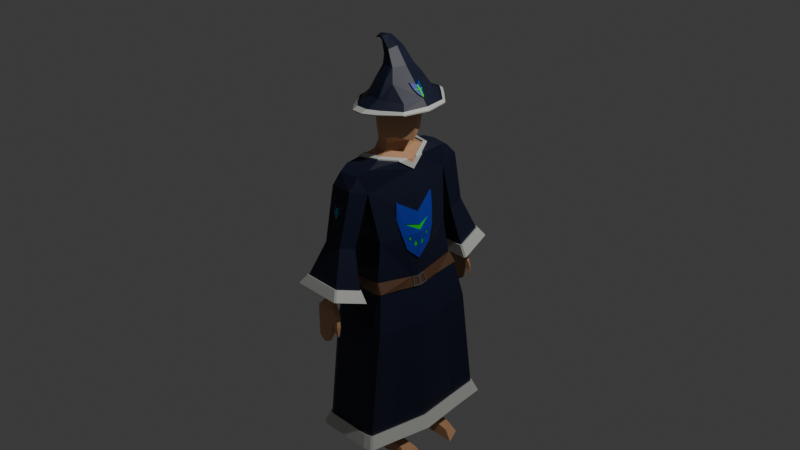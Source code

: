 # Source: mage.blend  (saved by Blender 4.0.36; exported with 4.5.12 LTS)
import bpy
from mathutils import Matrix  # noqa: F401  (used for matrix-valued properties, if any)

bpy.ops.wm.read_factory_settings(use_empty=True)
scene = bpy.context.scene
scene.name = 'Scene'

# ---- collections
col_collection = bpy.data.collections.new('Collection'); scene.collection.children.link(col_collection)

# ---- materials (node trees are filled in below, after node groups)
mat_robe = bpy.data.materials.new('robe')
mat_robe.use_transparent_shadow = False
mat_cloths_line = bpy.data.materials.new('cloths line')
mat_cloths_line.use_transparent_shadow = False
mat_skin = bpy.data.materials.new('skin')
mat_skin.use_transparent_shadow = False
mat_shields = bpy.data.materials.new('shields')
mat_shields.use_transparent_shadow = False
mat_shields_line = bpy.data.materials.new('shields line')
mat_shields_line.use_transparent_shadow = False
mat_shorts = bpy.data.materials.new('shorts')
mat_shorts.use_transparent_shadow = False
mat_belt = bpy.data.materials.new('belt')
mat_belt.use_transparent_shadow = False
mat_metal = bpy.data.materials.new('metal')
mat_metal.use_transparent_shadow = False

# ---- material node trees
mat_robe.use_nodes = True; mat_robe.node_tree.nodes.clear()
_N = mat_robe.node_tree.nodes; _L = mat_robe.node_tree.links
n0 = _N.new('ShaderNodeBsdfPrincipled'); n0.name = 'Principled BSDF'; n0.location = (10, 300)
n0.inputs[0].default_value = (0.008197, 0.01147, 0.03452, 1.0)
n0.inputs[3].default_value = 1.45
n1 = _N.new('ShaderNodeOutputMaterial'); n1.name = 'Material Output'; n1.location = (300, 300)
_L.new(n0.outputs[0], n1.inputs[0])
n1.is_active_output = True
mat_cloths_line.use_nodes = True; mat_cloths_line.node_tree.nodes.clear()
_N = mat_cloths_line.node_tree.nodes; _L = mat_cloths_line.node_tree.links
n0 = _N.new('ShaderNodeBsdfPrincipled'); n0.name = 'Principled BSDF'; n0.location = (10, 300)
n0.inputs[0].default_value = (0.653, 0.6551, 0.6183, 1.0)
n0.inputs[3].default_value = 1.45
n1 = _N.new('ShaderNodeOutputMaterial'); n1.name = 'Material Output'; n1.location = (300, 300)
_L.new(n0.outputs[0], n1.inputs[0])
n1.is_active_output = True
mat_skin.use_nodes = True; mat_skin.node_tree.nodes.clear()
_N = mat_skin.node_tree.nodes; _L = mat_skin.node_tree.links
n0 = _N.new('ShaderNodeBsdfPrincipled'); n0.name = 'Principled BSDF'; n0.location = (10, 300)
n0.inputs[0].default_value = (0.6552, 0.3546, 0.1884, 1.0)
n0.inputs[3].default_value = 1.45
n1 = _N.new('ShaderNodeOutputMaterial'); n1.name = 'Material Output'; n1.location = (300, 300)
_L.new(n0.outputs[0], n1.inputs[0])
n1.is_active_output = True
mat_shields.use_nodes = True; mat_shields.node_tree.nodes.clear()
_N = mat_shields.node_tree.nodes; _L = mat_shields.node_tree.links
n0 = _N.new('ShaderNodeBsdfPrincipled'); n0.name = 'Principled BSDF'; n0.location = (10, 300)
n0.inputs[0].default_value = (0.01161, 0.04091, 0.4969, 1.0)
n0.inputs[3].default_value = 1.45
n1 = _N.new('ShaderNodeOutputMaterial'); n1.name = 'Material Output'; n1.location = (300, 300)
_L.new(n0.outputs[0], n1.inputs[0])
n1.is_active_output = True
mat_shields_line.use_nodes = True; mat_shields_line.node_tree.nodes.clear()
_N = mat_shields_line.node_tree.nodes; _L = mat_shields_line.node_tree.links
n0 = _N.new('ShaderNodeBsdfPrincipled'); n0.name = 'Principled BSDF'; n0.location = (10, 300)
n0.inputs[0].default_value = (0.0, 0.8004, 0.02082, 1.0)
n0.inputs[3].default_value = 1.45
n1 = _N.new('ShaderNodeOutputMaterial'); n1.name = 'Material Output'; n1.location = (300, 300)
_L.new(n0.outputs[0], n1.inputs[0])
n1.is_active_output = True
mat_shorts.use_nodes = True; mat_shorts.node_tree.nodes.clear()
_N = mat_shorts.node_tree.nodes; _L = mat_shorts.node_tree.links
n0 = _N.new('ShaderNodeBsdfPrincipled'); n0.name = 'Principled BSDF'; n0.location = (10, 300)
n0.inputs[0].default_value = (0.1307, 0.1319, 0.1353, 1.0)
n0.inputs[3].default_value = 1.45
n1 = _N.new('ShaderNodeOutputMaterial'); n1.name = 'Material Output'; n1.location = (300, 300)
_L.new(n0.outputs[0], n1.inputs[0])
n1.is_active_output = True
mat_belt.use_nodes = True; mat_belt.node_tree.nodes.clear()
_N = mat_belt.node_tree.nodes; _L = mat_belt.node_tree.links
n0 = _N.new('ShaderNodeBsdfPrincipled'); n0.name = 'Principled BSDF'; n0.location = (10, 300)
n0.inputs[0].default_value = (0.1124, 0.05105, 0.02505, 1.0)
n0.inputs[3].default_value = 1.45
n1 = _N.new('ShaderNodeOutputMaterial'); n1.name = 'Material Output'; n1.location = (300, 300)
_L.new(n0.outputs[0], n1.inputs[0])
n1.is_active_output = True
mat_metal.use_nodes = True; mat_metal.node_tree.nodes.clear()
_N = mat_metal.node_tree.nodes; _L = mat_metal.node_tree.links
n0 = _N.new('ShaderNodeBsdfPrincipled'); n0.name = 'Principled BSDF'; n0.location = (10, 300)
n0.inputs[0].default_value = (0.1018, 0.1018, 0.1018, 1.0)
n0.inputs[3].default_value = 1.45
n1 = _N.new('ShaderNodeOutputMaterial'); n1.name = 'Material Output'; n1.location = (300, 300)
_L.new(n0.outputs[0], n1.inputs[0])
n1.is_active_output = True

# ---- world
world_world = bpy.data.worlds.new('World'); scene.world = world_world
world_world.use_nodes = True; world_world.node_tree.nodes.clear()
_N = world_world.node_tree.nodes; _L = world_world.node_tree.links
n0 = _N.new('ShaderNodeOutputWorld'); n0.name = 'World Output'; n0.location = (300, 300)
n1 = _N.new('ShaderNodeBackground'); n1.name = 'Background'; n1.location = (10, 300)
n1.inputs[0].default_value = (0.05088, 0.05088, 0.05088, 1.0)
_L.new(n1.outputs[0], n0.inputs[0])
n0.is_active_output = True
world_world.color = (0.05088, 0.05088, 0.05088)
world_world.use_sun_shadow = False
world_world.sun_shadow_jitter_overblur = 0.0

# ---- cameras
cam_camera = bpy.data.cameras.new('Camera')
cam_camera.clip_end = 100.0
cam_camera.ortho_scale = 7.314

# ---- lights
light_light = bpy.data.lights.new('Light', 'POINT')
light_light.transmission_factor = 0.0
light_light.use_soft_falloff = False
light_light.energy = 1000.0
light_light.shadow_soft_size = 0.1
light_light.shadow_maximum_resolution = 0.006
light_light.use_absolute_resolution = True

# ---- meshes
me_cube_001 = bpy.data.meshes.new('Cube.001')
me_cube_001.from_pydata([(-0.212, -0.44, -1.123), (-0.1813, -0.5252, 0.1957), (-0.2813, 0.0, -0.9952), (-0.1956, 0.0, 0.2417), (0.1967, -0.44, -1.117), (0.1022, -0.4895, 0.1957), (0.3019, 0.0, -1.036), (0.1767, 0.0, 0.2109), (-0.2646, 0.0, -2.061), (-0.2154, -0.5158, -2.004), (0.2666, 0.0, -2.108), (0.2246, -0.5158, -1.998), (-0.1485, -0.1058, -3.512), (-0.09968, -0.4258, -3.526), (0.1416, -0.1147, -3.5), (0.1089, -0.4314, -3.526), (-0.06699, -0.2348, -4.959), (-0.05786, -0.3591, -4.966), (0.07857, -0.2348, -4.959), (0.06582, -0.3591, -4.966), (-0.131, -0.1967, -5.368), (-0.1111, -0.3966, -5.369), (0.1416, -0.1959, -5.368), (0.1159, -0.3962, -5.368), (-0.06324, -0.3563, -5.11), (0.1102, -0.3542, -5.119), (0.08656, -0.2377, -5.11), (-0.07507, -0.2377, -5.11), (0.511, -0.3792, -5.368), (0.5981, -0.198, -5.369), (0.5059, -0.2229, -5.211), (0.4023, -0.3518, -5.201), (-0.1928, -0.5119, -0.2154), (-0.2603, 0.0, -0.2685), (0.2393, 0.0, -0.3625), (0.105, -0.5118, -0.2138), (-0.169, -0.7176, -0.08936), (-0.148, -0.6376, 0.1181), (0.06632, -0.6013, 0.1181), (0.07399, -0.717, -0.08847), (0.07539, -0.8807, -2.248), (-0.1549, -0.8589, -2.245), (0.06711, -0.9467, -2.182), (-0.1367, -0.9657, -2.143), (0.03067, -0.9385, -2.754), (-0.1265, -0.9384, -2.741), (0.02047, -0.9779, -2.724), (-0.119, -0.9768, -2.711), (0.0835, -0.6661, -1.151), (-0.1689, -0.6662, -1.152), (0.05722, -0.8401, -1.044), (-0.1487, -0.8405, -1.045), (0.02541, -0.868, -2.098), (0.01808, -0.9165, -2.068), (-0.107, -0.8598, -2.09), (-0.09989, -0.9212, -2.053), (0.07062, -0.9636, -2.359), (0.09275, -0.9028, -2.425), (-0.1532, -0.8782, -2.359), (-0.1305, -0.9733, -2.282), (0.08127, -0.9463, -2.232), (0.1017, -0.8927, -2.276), (0.1239, -0.9128, -2.346), (0.1087, -0.9445, -2.331), (0.09347, -0.9641, -2.508), (0.111, -0.9123, -2.497), (0.1201, -0.9558, -2.453), (0.1364, -0.9208, -2.431), (0.1081, -0.9545, -2.577), (0.1179, -0.9188, -2.585), (0.1248, -0.9499, -2.562), (0.1344, -0.9305, -2.56), (0.1203, -0.9478, -2.628), (0.1247, -0.9318, -2.631), (0.1278, -0.9457, -2.621), (0.1321, -0.9371, -2.62), (-0.007642, -0.44, -1.12), (0.006905, 0.0, -2.079), (-0.0004552, -0.5158, -1.998), (0.005944, -0.1242, -3.512), (0.001351, -0.4293, -3.527), (0.00579, -0.2348, -4.959), (0.003981, -0.3591, -4.966), (0.005295, -0.1963, -5.368), (0.002407, -0.3964, -5.368), (0.005744, -0.2377, -5.11), (0.02347, -0.3552, -5.115), (-0.0439, -0.5118, -0.2146), (-0.03733, -0.8672, -2.258), (-0.03335, -0.9613, -2.166), (-0.04914, -0.9402, -2.845), (-0.05045, -0.9796, -2.801), (-0.04321, -0.9368, -2.043), (-0.04158, -0.844, -2.1), (-0.02884, -0.9714, -2.293), (-0.02795, -0.8977, -2.442), (-0.1378, -0.201, 0.3278), (-0.173, 0.0, 0.3354), (-0.1136, -0.1866, 0.6703), (0.07245, 0.0, 0.3219), (0.01127, -0.2029, 0.328), (-0.05454, -0.2004, 0.3291), (-0.1169, -0.1645, 0.4962), (-0.1528, 0.0, 0.4874), (0.05413, 0.0, 0.4577), (0.00497, -0.1763, 0.4814), (-0.04956, -0.1849, 0.495), (-0.1688, 0.0, 0.6987), (-0.1219, -0.1982, 1.562), (0.08244, 0.0, 0.5522), (0.02867, -0.1858, 0.584), (-0.05599, -0.2066, 0.6245), (-0.1465, -0.186, 1.066), (-0.2051, 0.0, 1.065), (0.1264, -0.2059, 1.06), (0.0223, -0.2373, 1.065), (-0.07078, -0.2355, 1.066), (-0.1857, 0.0, 1.541), (0.06106, -0.2465, 1.575), (-0.04552, -0.2432, 1.577), (0.1044, -0.1781, 0.628), (0.2014, 0.0, 0.5347), (0.2547, 0.0, 1.057), (0.1199, -0.1966, 1.552), (0.2085, 0.0, 1.557), (-0.24, -0.2579, -2.033), (0.2456, -0.2579, -2.053), (-0.1543, -0.2774, -3.518), (0.161, -0.2778, -3.52), (-0.06242, -0.297, -4.963), (0.07219, -0.297, -4.963), (-0.121, -0.2967, -5.368), (0.1287, -0.2961, -5.368), (-0.06915, -0.297, -5.11), (0.09837, -0.296, -5.114), (0.5546, -0.2886, -5.368), (0.4541, -0.2874, -5.206), (0.003851, -0.2964, -5.368), (-0.1169, -0.7977, -1.758), (-0.1065, -0.8879, -1.703), (0.0331, -0.8014, -1.761), (0.02036, -0.8857, -1.71), (-0.04224, -0.7907, -1.762), (-0.04408, -0.8948, -1.698), (-0.3032, -0.7134, -1.986), (-0.2666, -1.03, -1.792), (0.2228, -0.7262, -1.996), (0.1781, -1.022, -1.815), (0.1554, -0.9869, -1.658), (0.1968, -0.713, -1.825), (-0.2444, -0.9933, -1.639), (-0.2779, -0.7028, -1.817), (0.2346, -1.05, -1.81), (0.2865, -0.7067, -2.02), (0.1735, -0.9877, -1.649), (0.2149, -0.7139, -1.816), (-0.3026, -1.074, -1.782), (0.2145, -1.065, -1.809), (0.1558, -1.001, -1.648), (-0.244, -1.007, -1.629), (-0.3614, -0.691, -2.011), (-0.3189, -1.059, -1.786), (-0.2583, -0.9935, -1.633), (-0.2918, -0.703, -1.811), (0.2663, -0.6909, -2.033), (-0.3453, -0.676, -2.021), (0.197, -0.7, -1.827), (-0.2777, -0.6898, -1.82), (-0.3533, -0.6835, -2.016), (-0.2847, -0.6964, -1.815), (-0.002, -0.4995, -1.809), (0.2186, -0.4995, -1.809), (-0.2146, -0.4995, -1.815), (-0.273, 0.0, -1.528), (0.2721, 0.0, -1.937), (-0.2667, 0.0, -1.926), (0.2835, -0.2614, -2.053), (0.3045, 0.0, -2.108), (0.2866, -0.5193, -1.986), (0.2246, -0.534, -1.993), (-0.0004785, -0.534, -1.993), (-0.2154, -0.534, -2.0), (-0.2667, 0.0, -1.926), (-0.2646, 0.0, -2.061), (-0.24, -0.2579, -2.033), (-0.2154, -0.5158, -2.004), (0.006905, 0.0, -2.079), (0.005944, -0.1242, -3.512), (-0.1485, -0.1058, -3.512), (-0.2146, -0.4995, -1.815), (-0.2968, 0.0, -2.06), (-0.2721, -0.2611, -2.032), (-0.2609, -0.5119, -2.002), (-0.24, -0.2579, -2.033), (-0.2154, -0.5158, -2.004), (-0.2721, -0.2611, -2.032), (-0.2609, -0.5119, -2.002), (0.3041, -0.2924, -2.746), (0.3286, 0.0, -2.811), (0.0159, -0.5944, -2.681), (0.2795, -0.5944, -2.681), (-0.2358, -0.5944, -2.689), (-0.2358, -0.6157, -2.683), (0.3484, -0.2965, -2.745), (0.373, 0.0, -2.81), (0.3521, -0.5985, -2.667), (0.01587, -0.6157, -2.676), (0.2795, -0.6157, -2.676), (-0.2935, 0.0, -2.754), (-0.2646, -0.2924, -2.722), (-0.2358, -0.5944, -2.689), (-0.3311, 0.0, -2.754), (-0.3023, -0.2961, -2.722), (-0.2892, -0.5898, -2.686), (-0.2646, -0.2924, -2.722), (-0.2358, -0.5944, -2.689), (-0.3023, -0.2961, -2.722), (-0.2892, -0.5898, -2.686), (0.3269, -0.4514, -4.935), (0.3515, 0.0, -4.999), (0.03875, -0.7534, -4.87), (0.3024, -0.7534, -4.87), (-0.2129, -0.7534, -4.878), (-0.2508, -0.8109, -4.868), (0.4188, -0.445, -4.939), (0.4469, 0.0, -5.013), (0.4229, -0.7912, -4.849), (0.03762, -0.8109, -4.859), (0.3397, -0.8109, -4.859), (-0.2706, 0.0, -4.943), (-0.2418, -0.4514, -4.911), (-0.2129, -0.7534, -4.878), (-0.3601, 0.0, -4.949), (-0.327, -0.4446, -4.912), (-0.312, -0.7812, -4.871), (-0.2418, -0.4514, -4.911), (-0.2129, -0.7534, -4.878), (0.4677, 0.0, -5.0), (0.4395, -0.4446, -4.926), (0.3, -0.737, -4.645), (0.3246, -0.435, -4.71), (0.3, -0.7583, -4.64), (0.3726, -0.7411, -4.631), (0.3689, -0.4391, -4.709), (0.3935, 0.0, -4.774), (-0.2687, -0.7325, -4.65), (-0.2153, -0.7583, -4.647), (0.03637, -0.7583, -4.64), (0.3491, 0.0, -4.774), (-0.2153, -0.737, -4.653), (-0.2153, -0.737, -4.653), (0.0364, -0.737, -4.645), (-0.2814, -0.4416, -4.724), (-0.3102, 0.0, -4.757), (0.4437, -0.7908, -4.836), (0.3897, -0.4387, -4.696), (0.3933, -0.7407, -4.618), (0.4142, 0.0, -4.761), (-0.252, -0.8282, -4.855), (0.03648, -0.8282, -4.846), (0.3386, -0.8282, -4.846), (0.4218, -0.8085, -4.835), (-0.3131, -0.7985, -4.858), (0.2988, -0.7756, -4.626), (-0.2698, -0.7497, -4.637), (0.3714, -0.7584, -4.617), (-0.2165, -0.7756, -4.634), (0.03523, -0.7756, -4.626), (-0.3242, 0.0, -4.748), (-0.2954, -0.442, -4.715), (-0.341, -0.445, -4.902), (-0.3741, 0.0, -4.94), (-0.2827, -0.7328, -4.641), (-0.326, -0.7816, -4.862), (0.04373, -0.2189, 1.319), (-0.06405, -0.2168, 1.32), (-0.1301, -0.1758, 1.314), (-0.1834, 0.0, 1.303), (0.1137, -0.1832, 1.306), (0.2071, 0.0, 1.307), (0.2071, 0.0, 1.307), (0.1137, -0.1832, 1.306), (0.4137, 0.0, 1.142), (0.3302, 0.0, 1.328), (0.282, -0.2044, 1.287), (0.3522, -0.2692, 1.14), (-0.07133, -0.5247, 1.157), (-0.0352, -0.3418, 1.343), (-0.1236, -0.2899, 1.332), (0.08302, -0.344, 1.342), (0.1517, -0.3007, 1.324), (0.06018, -0.5272, 1.156), (-0.1879, -0.4086, 1.15), (0.1667, -0.441, 1.14), (-0.2218, -0.1821, 1.332), (-0.2713, 0.0, 1.316), (-0.3152, -0.2517, 1.15), (-0.3803, 0.0, 1.137), (0.09709, 0.0, 1.778), (-0.1685, 0.0, 2.202), (-0.2788, 0.0, 2.157), (-0.04378, -0.1446, 1.788), (-0.07967, -0.1377, 1.781), (-0.1096, 0.0, 1.771), (0.02782, -0.1451, 1.787), (0.05547, -0.1374, 1.776), (-0.02691, 0.0, 2.061), (-0.2506, 0.0, 2.196), (-0.09017, -0.09955, 1.958), (-0.1039, -0.09826, 1.928), (-0.1142, 0.0, 1.901), (-0.05906, -0.09963, 2.012), (-0.04425, -0.0982, 2.028), (0.1865, 0.0, 0.1218), (-0.172, -0.06238, 2.134), (-0.1714, -0.06225, 2.116), (-0.1701, 0.0, 2.102), (-0.1709, -0.06239, 2.169), (-0.1686, -0.06225, 2.182), (-0.2381, -0.03295, 2.144), (-0.2338, -0.03295, 2.132), (-0.2296, 0.0, 2.122), (-0.2449, -0.03295, 2.17), (-0.2463, -0.03295, 2.181), (0.1961, 0.0, 0.03328), (-0.272, -0.02723, 2.128), (-0.2708, -0.02723, 2.125), (-0.268, 0.0, 2.111), (-0.274, -0.02723, 2.136), (-0.2744, -0.02723, 2.139), (-0.3087, 0.0, 2.117), (-0.3078, 0.0, 2.108), (-0.3063, 0.0, 2.102), (-0.3051, -0.01393, 2.102), (-0.3039, -0.01393, 2.098), (-0.3027, 0.0, 2.095), (-0.3071, -0.01393, 2.109), (-0.3075, -0.01393, 2.112), (-0.1864, -0.3388, 0.2121), (-0.1894, -0.2293, 0.2216), (0.05181, -0.3307, 0.269), (0.03805, -0.2873, 0.2891), (-0.2052, 0.0, 0.1665), (-0.2177, 0.0, 0.06745), (0.168, -0.05719, 0.2091), (0.1536, -0.1516, 0.2062), (-0.1622, -0.3829, 0.2537), (-0.1537, -0.3198, 0.2794), (-0.1871, -0.3411, 0.236), (-0.1901, -0.2316, 0.2456), (0.05104, -0.333, 0.293), (0.03728, -0.2896, 0.313), (0.1673, -0.05949, 0.2331), (0.1529, -0.1539, 0.2302), (-0.1629, -0.3852, 0.2777), (-0.1545, -0.3221, 0.3034), (0.2001, 0.0, 0.1261), (0.2097, 0.0, 0.03758), (0.1816, -0.05931, 0.2134), (0.1673, -0.1538, 0.2105), (-0.2032, -0.3395, 0.2182), (-0.2062, -0.2299, 0.2278), (-0.222, 0.0, 0.1726), (-0.2345, 0.0, 0.07361), (0.2397, 0.0, 1.498), (0.2818, 0.0, 1.466), (0.3257, 0.0, 1.336), (0.2856, -0.0295, 1.386), (0.2478, -0.0434, 1.445), (0.2363, -0.04763, 1.463), (0.1896, -0.05319, 1.546), (0.3362, 0.0, 1.352), (0.3179, -0.005734, 1.346), (0.234, -0.006011, 1.504), (0.252, 0.0, 1.52), (0.2557, -0.04048, 1.433), (0.2885, 0.0, 1.454), (0.2493, 0.0, 1.513), (0.3353, 0.0, 1.351), (0.3275, -0.01019, 1.361), (0.2951, -0.03395, 1.401), (0.2574, -0.04786, 1.46), (0.2459, -0.05209, 1.478), (0.1991, -0.05764, 1.561), (0.2436, -0.01046, 1.518), (0.2748, -0.01036, 1.46), (0.2653, -0.04493, 1.447), (0.2815, -0.01034, 1.447), (0.243, -0.00914, 1.524), (0.2791, -0.01172, 1.466), (0.2673, -0.04598, 1.451), (0.2594, -0.0489, 1.463), (0.3288, -0.01115, 1.363), (0.2869, -0.01184, 1.455), (-0.05832, -0.782, -0.5914), (-0.08507, -0.7742, -0.5307), (-0.08927, -0.7691, -0.4903), (-0.09307, -0.7643, -0.4537), (-0.09627, -0.7558, -0.3875), (-0.04735, -0.782, -0.5918), (-0.01951, -0.7748, -0.5362), (-0.0146, -0.7689, -0.4903), (-0.00991, -0.7633, -0.4464), (-0.006712, -0.7557, -0.3875), (-0.05296, -0.7602, -0.4218), (-0.05293, -0.7545, -0.3774), (-0.04692, -0.7596, -0.4173), (-0.09095, -0.7746, -0.4874), (-0.05966, -0.7595, -0.4165), (-0.08983, -0.776, -0.4981), (-0.08815, -0.7704, -0.5011), (-0.05907, -0.78, -0.4862), (-0.05299, -0.78, -0.4862), (-0.01571, -0.7702, -0.5006), (-0.05145, -0.7661, -0.4186), (-0.05309, -0.7835, -0.6032), (-0.0454, -0.7655, -0.4142), (-0.05796, -0.7852, -0.5932), (-0.08639, -0.7783, -0.5287), (-0.09058, -0.7731, -0.4883), (-0.09438, -0.7684, -0.4517), (-0.09418, -0.7577, -0.3868), (-0.04699, -0.7853, -0.5935), (-0.01915, -0.779, -0.5338), (-0.01425, -0.7731, -0.4879), (-0.009558, -0.7674, -0.444), (-0.0064, -0.7575, -0.3862), (-0.0464, -0.7639, -0.4143), (-0.05244, -0.7645, -0.4188), (-0.05914, -0.7638, -0.4135), (-0.05908, -0.7766, -0.4875), (-0.08946, -0.7745, -0.4991), (-0.04709, -0.7766, -0.4875), (-0.01536, -0.7744, -0.4982), (-0.04711, -0.778, -0.498), (-0.05274, -0.7868, -0.605), (-0.059, -0.778, -0.4981), (-0.053, -0.7813, -0.4968), (-0.04708, -0.7799, -0.4862), (-0.01395, -0.7738, -0.487), (-0.01506, -0.7751, -0.4974), (-0.04711, -0.7813, -0.4968), (-0.0526, -0.7871, -0.5979), (-0.05899, -0.7813, -0.4968), (-0.05814, -0.7655, -0.4134), (-0.05783, -0.7856, -0.5861), (-0.04686, -0.7856, -0.5865), (0.2837, 0.0, -1.576), (0.2532, -0.2003, -1.084), (0.2698, 0.0, -0.7086), (0.2095, -0.2367, -0.6601), (0.1969, -0.2348, -0.4696), (0.294, 0.0, -0.9343), (0.248, -0.1785, -0.8648), (0.39, 0.0, 1.195), (0.2952, -0.02105, -1.278), (0.292, -0.04396, -1.203), (0.2859, -0.06467, -1.28), (0.2886, -0.04225, -1.347), (0.2848, -0.0933, -1.155), (0.282, -0.1125, -1.105), (0.2768, -0.1281, -1.154), (0.2792, -0.1107, -1.204), (0.3091, 0.0, -1.035), (0.3121, 0.0, -1.056), (0.2954, 0.0, -1.576), (0.2649, -0.203, -1.084), (0.2212, -0.2459, -0.7763), (0.2086, -0.2375, -0.4697), (0.2815, 0.0, -0.7087), (0.3013, 0.0, -0.9327), (0.2553, -0.1802, -0.8632), (0.2837, -0.1117, -1.204), (0.2812, -0.1291, -1.154), (0.2864, -0.1135, -1.105), (0.2893, -0.0943, -1.155), (0.2931, -0.04325, -1.347), (0.2904, -0.06567, -1.28), (0.2964, -0.04496, -1.203), (0.2997, -0.02204, -1.279), (0.3323, -0.2508, 1.182), (-0.06107, -0.4728, 1.21), (0.06667, -0.4752, 1.209), (-0.2887, -0.232, 1.201), (-0.3493, 0.0, 1.188), (-0.1697, -0.3749, 1.201), (0.1624, -0.4012, 1.192), (0.3322, -0.2571, 1.202), (0.3521, -0.2754, 1.161), (0.4137, 0.0, 1.162), (0.0666, -0.4815, 1.229), (0.06011, -0.5335, 1.176), (-0.0714, -0.531, 1.178), (-0.188, -0.4148, 1.17), (0.1666, -0.4473, 1.161), (-0.2888, -0.2382, 1.222), (-0.3153, -0.258, 1.17), (-0.3494, 0.0, 1.208), (-0.3803, 0.0, 1.157), (0.1624, -0.4074, 1.213), (0.39, 0.0, 1.215), (-0.06114, -0.479, 1.23), (-0.1697, -0.3811, 1.222), (0.2684, -0.1458, -1.357), (0.2802, -0.1471, -1.357), (0.2295, -0.4996, -1.801), (0.283, 0.0, -1.929), (0.2944, -0.2615, -2.045), (0.3154, 0.0, -2.1), (0.2975, -0.5194, -1.978), (-0.002119, -0.5084, -1.804), (-0.000598, -0.5429, -1.989), (0.2185, -0.5084, -1.804), (-0.2148, -0.5084, -1.81), (-0.2611, -0.5208, -1.998), (-0.2155, -0.5429, -1.995), (0.2245, -0.5429, -1.989), (0.2865, -0.5282, -1.981), (-0.2276, -0.5001, -1.807), (-0.2797, 0.0, -1.917), (-0.2851, -0.2617, -2.024), (-0.2739, -0.5125, -1.994), (-0.3098, 0.0, -2.052), (0.3081, -0.09051, -2.081), (0.3092, -0.07653, -2.084), (0.2749, -0.07516, -1.91), (0.2762, -0.06315, -1.913), (0.2972, -0.09032, -2.089), (0.2642, -0.07403, -1.918), (0.2795, -0.06447, -1.93), (0.2852, -0.0106, -1.944), (0.305, -0.07481, -2.062), (0.3102, -0.01122, -2.075), (0.2848, -0.06356, -1.908), (0.2916, 0.0, -1.925), (0.3178, -0.07695, -2.079), (0.3239, 0.0, -2.095), (0.3197, 0.0, -2.073), (0.3167, -0.09092, -2.076), (0.2835, -0.07557, -1.905), (0.2949, 0.0, -1.942), (0.2881, -0.06489, -1.925), (0.2938, -0.01101, -1.939), (0.3136, -0.07522, -2.057), (0.3188, -0.01163, -2.071)], [], [(5, 345, 340), (1, 5, 340, 346), (4, 76, 170, 171), (460, 462, 459), (78, 9, 13, 80), (32, 1, 338, 343, 33), (128, 15, 19, 130), (77, 10, 14, 79), (126, 11, 15, 128), (125, 8, 12, 127), (86, 24, 21, 84), (127, 12, 16, 129), (80, 13, 17, 82), (79, 14, 18, 81), (137, 132, 23, 84), (85, 26, 22, 83), (25, 23, 28, 31), (133, 27, 20, 131), (129, 16, 27, 133), (130, 19, 25, 134), (81, 18, 26, 85), (82, 17, 24, 86), (136, 31, 28, 135), (22, 26, 30, 29), (132, 22, 29, 135), (134, 25, 31, 136), (76, 87, 32, 0), (0, 2, 173, 175, 172), (5, 1, 37, 38), (35, 5, 38, 39), (1, 32, 36, 37), (93, 52, 40, 88), (57, 56, 46, 44), (52, 53, 42, 40), (55, 54, 41, 43), (92, 55, 43, 89), (90, 44, 46, 91), (95, 57, 44, 90), (59, 58, 45, 47), (94, 59, 47, 91), (39, 38, 37, 36), (36, 32, 49, 51), (35, 39, 50, 48), (142, 140, 146, 144, 138), (143, 139, 55, 92), (139, 138, 54, 55), (140, 141, 53, 52), (142, 140, 52, 93), (89, 43, 59, 94), (43, 41, 58, 59), (88, 40, 57, 95), (40, 42, 60, 61), (61, 60, 63, 62), (57, 40, 61, 62), (42, 56, 63, 60), (57, 62, 67, 65), (66, 64, 68, 70), (63, 56, 64, 66), (62, 63, 66, 67), (56, 57, 65, 64), (71, 70, 74, 75), (67, 66, 70, 71), (65, 67, 71, 69), (64, 65, 69, 68), (72, 73, 75, 74), (69, 71, 75, 73), (68, 69, 73, 72), (70, 68, 72, 74), (41, 88, 95, 58), (42, 89, 94, 56), (138, 142, 93, 54), (141, 143, 92, 53), (56, 94, 91, 46), (58, 95, 90, 45), (45, 90, 91, 47), (53, 92, 89, 42), (54, 93, 88, 41), (4, 35, 87, 76), (19, 82, 86, 25), (16, 81, 85, 27), (27, 85, 83, 20), (131, 137, 84, 21), (12, 79, 81, 16), (15, 80, 82, 19), (25, 86, 84, 23), (172, 175, 182, 189), (11, 78, 80, 15), (183, 184, 209, 208), (96, 101, 106, 102), (101, 100, 105, 106), (0, 32, 33, 2), (102, 106, 111, 98), (106, 105, 110, 111), (3, 339, 347, 96, 97), (97, 96, 102, 103), (274, 115, 114, 278), (110, 109, 121, 120), (107, 98, 112, 113), (115, 110, 120, 114), (123, 118, 289, 290), (111, 110, 115, 116), (98, 111, 116, 112), (103, 102, 98, 107), (123, 124, 298, 305), (108, 119, 301, 302), (276, 275, 286, 292), (100, 99, 104, 105), (120, 121, 122, 114), (34, 324, 345, 5, 35), (20, 83, 137, 131), (26, 134, 136, 30), (23, 132, 135, 28), (30, 136, 135, 29), (18, 130, 134, 26), (17, 129, 133, 24), (24, 133, 131, 21), (83, 22, 132, 137), (13, 127, 129, 17), (9, 125, 127, 13), (10, 126, 128, 14), (14, 128, 130, 18), (278, 279, 280, 281), (105, 104, 109, 110), (119, 118, 304, 301), (141, 143, 139, 145, 147), (39, 36, 398, 408, 404, 405, 403), (140, 141, 147, 146), (139, 138, 144, 145), (32, 87, 35, 48, 49), (147, 146, 153, 152), (145, 147, 157, 156), (168, 160, 163, 169), (151, 149, 166, 167), (49, 48, 149, 151), (51, 49, 151, 150), (50, 51, 150, 148), (48, 50, 148, 149), (155, 154, 152, 153), (165, 144, 160, 168), (149, 148, 154, 155), (153, 146, 164), (158, 159, 156, 157), (163, 151, 167, 169), (164, 166, 155, 153), (148, 150, 159, 158), (162, 163, 160, 161), (150, 151, 163, 162), (144, 145, 161, 160), (145, 156, 161), (167, 166, 164, 165), (146, 144, 165, 164), (150, 162, 159), (166, 149, 155), (156, 159, 162, 161), (148, 158, 154), (147, 152, 157), (152, 154, 158, 157), (165, 168, 169, 167), (76, 0, 172, 170), (171, 528, 174, 447, 503, 448, 4), (79, 12, 188, 187), (194, 196, 217, 215), (196, 195, 216, 217), (183, 186, 187, 188), (185, 192, 196, 194), (77, 79, 187, 186), (8, 125, 184, 183), (125, 9, 185, 184), (12, 8, 183, 188), (180, 179, 516, 511), (176, 527, 523, 507), (9, 78, 199, 201), (192, 185, 210, 213), (11, 126, 197, 200), (179, 178, 517, 516), (513, 172, 189, 518), (193, 194, 215, 214), (192, 191, 195, 196), (191, 184, 193, 195), (184, 185, 194, 193), (225, 244, 257, 237), (227, 228, 260, 259), (224, 225, 237, 238), (241, 247, 267, 263), (239, 240, 218, 221), (178, 179, 207, 205), (185, 9, 201, 210), (212, 211, 253, 252), (177, 527, 176, 203, 204), (181, 192, 213, 202), (176, 178, 205, 203), (252, 253, 268, 269), (191, 190, 211, 212), (180, 181, 202, 206), (126, 10, 198, 197), (179, 180, 206, 207), (78, 11, 200, 199), (10, 177, 204, 198), (220, 221, 228, 227), (218, 219, 225, 224), (221, 218, 224, 226), (222, 220, 227, 223), (226, 228, 221), (229, 230, 233, 232), (223, 234, 231, 222), (231, 234, 233, 230), (208, 209, 230, 229), (247, 246, 266, 267), (214, 215, 236, 235), (240, 248, 219, 218), (250, 249, 222, 231), (265, 256, 242), (251, 239, 221, 220), (248, 244, 225, 219), (255, 256, 254, 238), (249, 251, 220, 222), (252, 245, 213, 212), (233, 234, 273, 270), (201, 199, 251, 249), (198, 204, 244, 248), (199, 200, 239, 251), (207, 206, 247, 241), (210, 201, 249, 250), (197, 198, 248, 240), (206, 202, 246, 247), (200, 197, 240, 239), (205, 207, 241, 242), (204, 203, 243, 244), (202, 213, 245, 246), (203, 205, 242, 243), (257, 255, 238, 237), (243, 242, 256, 255), (254, 261, 226), (244, 243, 255, 257), (226, 224, 238, 254), (266, 264, 262, 258), (265, 263, 260, 261), (267, 266, 258, 259), (263, 267, 259, 260), (246, 245, 264, 266), (228, 226, 261, 260), (242, 241, 263, 265), (234, 223, 258, 262), (223, 227, 259, 258), (269, 268, 271, 270), (270, 273, 272, 269), (232, 233, 270, 271), (245, 252, 269, 272), (234, 262, 273), (245, 272, 264), (262, 264, 272, 273), (254, 256, 265, 261), (114, 122, 279, 278), (113, 112, 276, 277), (116, 115, 274, 275), (112, 116, 275, 276), (480, 454, 283, 284), (281, 280, 282, 285), (481, 482, 289, 287), (274, 278, 293, 291), (275, 274, 291, 286), (118, 119, 287, 289), (119, 108, 288, 287), (484, 483, 294, 295), (277, 276, 296, 297), (108, 117, 295, 294), (276, 292, 296), (285, 293, 278, 281), (123, 290, 284), (108, 294, 288), (123, 284, 283, 366, 372, 367, 375, 368, 369, 370, 373, 364, 124), (291, 293, 494, 491), (481, 485, 502, 501), (296, 292, 493, 496), (480, 284, 290, 486), (301, 304, 311, 308), (303, 302, 309, 310), (304, 305, 312, 311), (118, 123, 305, 304), (117, 108, 302, 303), (309, 308, 314, 315), (308, 311, 317, 314), (310, 309, 315, 316), (302, 301, 308, 309), (305, 298, 306, 312), (315, 314, 319, 320), (314, 317, 322, 319), (316, 315, 320, 321), (312, 306, 299, 318), (311, 312, 318, 317), (320, 319, 325, 326), (319, 322, 328, 325), (321, 320, 326, 327), (318, 299, 307, 323), (317, 318, 323, 322), (325, 328, 336, 333), (327, 326, 334, 335), (328, 329, 337, 336), (323, 307, 300, 329), (322, 323, 329, 328), (332, 335, 334, 333), (331, 332, 333, 336), (331, 336, 337, 330), (326, 325, 333, 334), (329, 300, 330, 337), (342, 339, 3), (313, 344, 358, 356), (344, 313, 7), (340, 345, 353, 350), (341, 344, 7, 99, 100), (346, 340, 350, 354), (347, 341, 100, 101, 96), (338, 346, 354, 348), (346, 338, 1), (350, 353, 352, 351), (354, 350, 351, 355), (355, 349, 348, 354), (347, 339, 349, 355), (353, 345, 359), (341, 347, 355, 351), (344, 341, 351, 352), (352, 358, 344), (359, 357, 356, 358), (345, 324, 357, 359), (359, 358, 352, 353), (363, 360, 361, 362), (339, 342, 362, 361), (343, 338, 360, 363), (349, 361, 360, 348), (338, 348, 360), (361, 349, 339), (367, 372, 379, 380), (375, 367, 380, 386), (364, 373, 384, 377), (370, 369, 382, 383), (368, 375, 386, 381), (373, 370, 383, 384), (381, 386, 390, 391), (387, 379, 392, 393), (385, 384, 383, 382, 381), (384, 385, 389, 388), (379, 387, 386, 380), (379, 378, 371, 392), (372, 366, 378, 379), (369, 368, 381, 382), (374, 388, 389, 365), (365, 389, 393, 376), (376, 393, 392, 371), (390, 393, 389, 391), (386, 387, 393, 390), (385, 381, 391, 389), (377, 384, 388, 374), (403, 405, 404, 406), (403, 406, 427, 426), (402, 403, 426, 425), (410, 395, 418, 431), (399, 415, 394, 395, 410, 396, 397, 398, 36, 51, 50, 39, 403, 402, 401, 413, 400), (401, 402, 425, 424), (394, 415, 435, 417), (396, 410, 431, 419), (415, 399, 422, 435), (399, 400, 423, 422), (398, 397, 420, 421), (408, 398, 421, 429), (400, 413, 433, 423), (397, 396, 419, 420), (432, 427, 416, 438), (417, 435, 442, 445), (419, 431, 409, 407), (423, 433, 434, 422), (435, 422, 446, 442), (424, 425, 426, 427, 432), (420, 419, 430, 429, 421), (431, 436, 443, 409), (436, 431, 418, 417), (436, 417, 445, 443), (422, 434, 441, 446), (434, 433, 440, 441), (404, 408, 429, 428), (413, 401, 424, 433), (406, 404, 428, 427), (395, 394, 417, 418), (416, 414, 412, 438), (438, 412, 437, 441), (441, 437, 442, 446), (440, 439, 438, 441), (411, 407, 409, 443), (443, 445, 442, 437), (443, 437, 412, 411), (411, 412, 414, 444), (429, 430, 411, 444), (424, 432, 438, 439), (428, 429, 444, 414), (433, 424, 439, 440), (427, 428, 414, 416), (430, 419, 407, 411), (464, 463, 471, 470, 469, 468, 467, 466), (461, 462, 460), (448, 450, 451, 449, 34, 35, 4), (471, 463, 6, 453), (452, 453, 6), (503, 447, 465, 504), (451, 450, 467, 468), (450, 448, 466, 467), (449, 451, 468, 469), (466, 504, 465, 464, 479, 476, 477), (470, 471, 453, 452), (473, 472, 462, 461), (475, 474, 460, 459), (474, 475, 464, 466, 473), (478, 477, 457, 456), (478, 479, 464, 475, 472, 473, 466, 477), (457, 458, 455, 456), (479, 478, 456, 455), (477, 476, 458, 457), (472, 475, 459, 462), (474, 473, 461, 460), (476, 479, 455, 458), (292, 286, 492, 493), (290, 289, 482, 486), (287, 288, 485, 481), (294, 483, 485, 288), (486, 482, 490, 499), (286, 291, 491, 492), (480, 486, 499, 487), (495, 496, 493, 502), (501, 502, 493, 492), (499, 490, 491, 494), (488, 487, 499, 494), (498, 496, 495, 497), (492, 491, 490, 501), (488, 489, 500, 487), (293, 285, 488, 494), (485, 483, 495, 502), (483, 484, 497, 495), (297, 296, 496, 498), (482, 481, 501, 490), (454, 480, 487, 500), (285, 282, 489, 488), (448, 503, 504, 466), (530, 532, 544, 542), (174, 528, 525, 526, 506), (178, 176, 507, 509), (178, 509, 517), (510, 513, 514, 515, 511), (511, 516, 517, 512, 510), (514, 521, 192), (192, 181, 515, 514), (170, 172, 513, 510), (505, 171, 512), (171, 170, 510, 512), (181, 180, 511, 515), (518, 519, 522, 520, 521), (191, 192, 521, 520), (189, 182, 519, 518), (190, 191, 520, 522), (518, 521, 514, 513), (505, 512, 517, 509), (534, 533, 541, 542, 540), (523, 524, 535, 538), (532, 531, 543, 544), (524, 508, 536, 535), (523, 525, 505, 509, 507), (531, 532, 530, 529), (540, 542, 544, 537), (537, 544, 543, 535, 536), (535, 543, 541, 533, 539, 538), (531, 529, 541, 543), (506, 526, 533, 534), (525, 523, 538, 539), (529, 530, 542, 541), (526, 525, 539, 533), (525, 528, 171, 505), (523, 527, 177, 508, 524)])
me_cube_001.polygons.foreach_set('material_index', [0, 0, 0, 4, 5, 0, 2, 5, 5, 5, 2, 2, 2, 2, 2, 2, 2, 2, 2, 2, 2, 2, 2, 2, 2, 2, 0, 0, 0, 0, 0, 2, 2, 2, 2, 2, 2, 2, 2, 2, 0, 0, 0, 0, 2, 2, 2, 2, 2, 2, 2, 2, 2, 2, 2, 2, 2, 2, 2, 2, 2, 2, 2, 2, 2, 2, 2, 2, 2, 2, 2, 2, 2, 2, 2, 2, 2, 0, 2, 2, 2, 2, 2, 2, 2, 0, 5, 0, 2, 2, 0, 2, 2, 2, 2, 2, 2, 2, 2, 0, 2, 2, 2, 0, 0, 0, 2, 2, 0, 2, 2, 2, 2, 2, 2, 2, 2, 2, 5, 5, 2, 0, 2, 0, 0, 0, 2, 0, 0, 1, 1, 1, 1, 0, 0, 0, 0, 1, 1, 1, 1, 1, 1, 1, 1, 1, 1, 1, 1, 1, 1, 1, 1, 1, 1, 1, 1, 1, 0, 0, 0, 0, 0, 5, 0, 0, 0, 0, 0, 6, 6, 0, 0, 0, 6, 6, 0, 0, 0, 0, 0, 1, 1, 1, 0, 0, 0, 0, 0, 0, 0, 1, 0, 0, 0, 0, 0, 0, 1, 1, 1, 1, 1, 1, 1, 1, 0, 1, 0, 0, 0, 1, 0, 0, 1, 0, 0, 1, 0, 0, 0, 0, 0, 0, 0, 0, 0, 0, 0, 0, 1, 1, 1, 1, 1, 1, 1, 1, 1, 1, 1, 1, 1, 1, 1, 1, 1, 1, 1, 1, 1, 1, 2, 2, 2, 2, 0, 0, 0, 0, 0, 0, 0, 0, 0, 0, 0, 0, 0, 0, 0, 1, 0, 1, 0, 0, 0, 0, 0, 0, 0, 0, 0, 0, 0, 0, 0, 0, 0, 0, 0, 0, 0, 0, 0, 0, 0, 0, 0, 0, 0, 0, 0, 0, 0, 2, 1, 2, 1, 2, 1, 2, 1, 0, 1, 1, 1, 0, 1, 0, 0, 1, 1, 1, 1, 1, 1, 1, 1, 1, 1, 3, 3, 4, 3, 4, 3, 0, 0, 3, 0, 3, 4, 4, 3, 4, 4, 4, 4, 0, 0, 4, 0, 3, 3, 3, 0, 3, 4, 4, 4, 3, 3, 3, 3, 3, 0, 4, 4, 3, 4, 3, 3, 4, 3, 0, 4, 4, 4, 4, 4, 3, 4, 4, 4, 4, 4, 4, 4, 4, 4, 4, 4, 4, 4, 4, 3, 4, 0, 3, 4, 3, 3, 3, 3, 3, 3, 0, 0, 3, 0, 3, 4, 0, 0, 0, 0, 0, 1, 0, 0, 0, 0, 1, 0, 1, 1, 1, 1, 1, 1, 1, 1, 0, 1, 1, 0, 0, 1, 3, 7, 7, 6, 6, 6, 6, 6, 6, 6, 6, 6, 6, 6, 6, 6, 6, 6, 6, 7, 7, 7, 7, 6, 6, 7, 7, 7, 7, 7, 7, 7, 7, 6, 7])
_uv = me_cube_001.uv_layers.new(name='UVMap')
_uv.uv.foreach_set('vector', [0.625, 0.75, 0.625, 0.5774, 0.625, 0.75, 0.875, 0.75, 0.625, 0.75, 0.625, 0.75, 0.875, 0.75, 0.375, 0.75, 0.375, 0.875, 0.375, 0.875, 0.375, 0.75, 0.375, 0.559, 0.375, 0.558, 0.375, 0.5481, 0.375, 0.875, 0.375, 1.0, 0.375, 1.0, 0.375, 0.875, 0.5308, 0.0, 0.625, 0.0, 0.625, 0.08871, 0.5928, 0.25, 0.5308, 0.25, 0.375, 0.625, 0.375, 0.75, 0.375, 0.75, 0.375, 0.625, 0.0, 0.0, 0.0, 0.0, 0.0, 0.0, 0.0, 0.0, 0.375, 0.625, 0.375, 0.75, 0.375, 0.75, 0.375, 0.625, 0.375, 0.125, 0.375, 0.25, 0.375, 0.25, 0.375, 0.125, 0.375, 0.875, 0.375, 1.0, 0.375, 1.0, 0.375, 0.875, 0.375, 0.125, 0.375, 0.25, 0.375, 0.25, 0.375, 0.125, 0.375, 0.875, 0.375, 1.0, 0.375, 1.0, 0.375, 0.875, 0.0, 0.0, 0.0, 0.0, 0.0, 0.0, 0.0, 0.0, 0.25, 0.625, 0.375, 0.625, 0.375, 0.75, 0.25, 0.75, 0.0, 0.0, 0.0, 0.0, 0.0, 0.0, 0.0, 0.0, 0.375, 0.75, 0.375, 0.75, 0.375, 0.75, 0.375, 0.75, 0.375, 0.125, 0.375, 0.25, 0.375, 0.25, 0.375, 0.125, 0.375, 0.125, 0.375, 0.25, 0.375, 0.25, 0.375, 0.125, 0.375, 0.625, 0.375, 0.75, 0.375, 0.75, 0.375, 0.625, 0.0, 0.0, 0.0, 0.0, 0.0, 0.0, 0.0, 0.0, 0.375, 0.875, 0.375, 1.0, 0.375, 1.0, 0.375, 0.875, 0.375, 0.625, 0.375, 0.75, 0.375, 0.75, 0.375, 0.625, 0.0, 0.0, 0.0, 0.0, 0.0, 0.0, 0.0, 0.0, 0.375, 0.625, 0.375, 0.5, 0.375, 0.5, 0.375, 0.625, 0.375, 0.625, 0.375, 0.75, 0.375, 0.75, 0.375, 0.625, 0.375, 0.875, 0.5308, 0.875, 0.5308, 1.0, 0.375, 1.0, 0.375, 0.0, 0.375, 0.25, 0.375, 0.25, 0.375, 0.25, 0.375, 0.0, 0.625, 0.75, 0.875, 0.75, 0.875, 0.75, 0.625, 0.75, 0.5308, 0.75, 0.625, 0.75, 0.625, 0.75, 0.5308, 0.75, 0.625, 0.0, 0.5308, 0.0, 0.5308, 0.0, 0.625, 0.0, 0.5308, 0.875, 0.5308, 0.75, 0.5308, 0.75, 0.5308, 0.875, 0.5308, 0.75, 0.5308, 0.75, 0.5308, 0.75, 0.5308, 0.75, 0.5308, 0.75, 0.5308, 0.75, 0.5308, 0.75, 0.5308, 0.75, 0.5308, 0.0, 0.5308, 0.0, 0.5308, 0.0, 0.5308, 0.0, 0.5308, 0.875, 0.5308, 1.0, 0.5308, 1.0, 0.5308, 0.875, 0.5308, 0.875, 0.5308, 0.75, 0.5308, 0.75, 0.5308, 0.875, 0.5308, 0.875, 0.5308, 0.75, 0.5308, 0.75, 0.5308, 0.875, 0.5308, 0.0, 0.5308, 0.0, 0.5308, 0.0, 0.5308, 0.0, 0.5308, 0.875, 0.5308, 1.0, 0.5308, 1.0, 0.5308, 0.875, 0.5308, 0.75, 0.625, 0.75, 0.625, 1.0, 0.5308, 1.0, 0.5308, 0.0, 0.5308, 0.0, 0.5308, 0.0, 0.5308, 0.0, 0.5308, 0.75, 0.5308, 0.75, 0.5308, 0.75, 0.5308, 0.75, 0.5308, 0.875, 0.5308, 0.75, 0.5308, 0.75, 0.5308, 1.0, 0.5308, 1.0, 0.5308, 0.875, 0.5308, 1.0, 0.5308, 1.0, 0.5308, 0.875, 0.5308, 0.0, 0.5308, 0.0, 0.5308, 0.0, 0.5308, 0.0, 0.5308, 0.75, 0.5308, 0.75, 0.5308, 0.75, 0.5308, 0.75, 0.5308, 0.875, 0.5308, 0.75, 0.5308, 0.75, 0.5308, 0.875, 0.5308, 0.875, 0.5308, 1.0, 0.5308, 1.0, 0.5308, 0.875, 0.5308, 0.0, 0.5308, 0.0, 0.5308, 0.0, 0.5308, 0.0, 0.5308, 0.875, 0.5308, 0.75, 0.5308, 0.75, 0.5308, 0.875, 0.5308, 0.75, 0.5308, 0.75, 0.5308, 0.75, 0.5308, 0.75, 0.5308, 0.75, 0.5308, 0.75, 0.5308, 0.75, 0.5308, 0.75, 0.5308, 0.75, 0.5308, 0.75, 0.5308, 0.75, 0.5308, 0.75, 0.5308, 0.75, 0.5308, 0.75, 0.5308, 0.75, 0.5308, 0.75, 0.5308, 0.75, 0.5308, 0.75, 0.5308, 0.75, 0.5308, 0.75, 0.5308, 0.75, 0.5308, 0.75, 0.5308, 0.75, 0.5308, 0.75, 0.5308, 0.75, 0.5308, 0.75, 0.5308, 0.75, 0.5308, 0.75, 0.5308, 0.75, 0.5308, 0.75, 0.5308, 0.75, 0.5308, 0.75, 0.5308, 0.75, 0.5308, 0.75, 0.5308, 0.75, 0.5308, 0.75, 0.5308, 0.75, 0.5308, 0.75, 0.5308, 0.75, 0.5308, 0.75, 0.5308, 0.75, 0.5308, 0.75, 0.5308, 0.75, 0.5308, 0.75, 0.5308, 0.75, 0.5308, 0.75, 0.5308, 0.75, 0.5308, 0.75, 0.5308, 0.75, 0.5308, 0.75, 0.5308, 0.75, 0.5308, 0.75, 0.5308, 0.75, 0.5308, 0.75, 0.5308, 0.75, 0.5308, 0.75, 0.5308, 0.75, 0.5308, 0.75, 0.5308, 0.75, 0.5308, 0.75, 0.5308, 0.75, 0.5308, 0.75, 0.5308, 0.75, 0.5308, 0.75, 0.5308, 0.75, 0.5308, 0.75, 0.5308, 0.75, 0.5308, 0.75, 0.5308, 1.0, 0.5308, 0.875, 0.5308, 0.875, 0.5308, 1.0, 0.5308, 0.75, 0.5308, 0.875, 0.5308, 0.875, 0.5308, 0.75, 0.5308, 1.0, 0.5308, 0.875, 0.5308, 0.875, 0.5308, 1.0, 0.5308, 0.75, 0.5308, 0.875, 0.5308, 0.875, 0.5308, 0.75, 0.5308, 0.75, 0.5308, 0.875, 0.5308, 0.875, 0.5308, 0.75, 0.5308, 1.0, 0.5308, 0.875, 0.5308, 0.875, 0.5308, 1.0, 0.5308, 1.0, 0.5308, 0.875, 0.5308, 0.875, 0.5308, 1.0, 0.5308, 0.75, 0.5308, 0.875, 0.5308, 0.875, 0.5308, 0.75, 0.5308, 1.0, 0.5308, 0.875, 0.5308, 0.875, 0.5308, 1.0, 0.375, 0.75, 0.5308, 0.75, 0.5308, 0.875, 0.375, 0.875, 0.375, 0.75, 0.375, 0.875, 0.375, 0.875, 0.375, 0.75, 0.0, 0.0, 0.0, 0.0, 0.0, 0.0, 0.0, 0.0, 0.0, 0.0, 0.0, 0.0, 0.0, 0.0, 0.0, 0.0, 0.125, 0.625, 0.25, 0.625, 0.25, 0.75, 0.125, 0.75, 0.0, 0.0, 0.0, 0.0, 0.0, 0.0, 0.0, 0.0, 0.375, 0.75, 0.375, 0.875, 0.375, 0.875, 0.375, 0.75, 0.375, 0.75, 0.375, 0.875, 0.375, 0.875, 0.375, 0.75, 0.375, 0.0, 0.375, 0.25, 0.375, 0.25, 0.375, 0.0, 0.375, 0.75, 0.375, 0.875, 0.375, 0.875, 0.375, 0.75, 0.375, 0.25, 0.375, 0.125, 0.375, 0.125, 0.375, 0.25, 0.875, 0.75, 0.75, 0.75, 0.75, 0.75, 0.875, 0.75, 0.75, 0.75, 0.625, 0.75, 0.625, 0.75, 0.75, 0.75, 0.375, 0.0, 0.5308, 0.0, 0.5308, 0.25, 0.375, 0.25, 0.875, 0.75, 0.75, 0.75, 0.75, 0.75, 0.875, 0.75, 0.75, 0.75, 0.625, 0.75, 0.625, 0.75, 0.75, 0.75, 0.625, 0.25, 0.625, 0.1409, 0.625, 0.0, 0.625, 0.0, 0.625, 0.25, 0.625, 0.25, 0.625, 0.0, 0.625, 0.0, 0.625, 0.25, 0.625, 0.75, 0.625, 0.75, 0.625, 0.75, 0.625, 0.75, 0.625, 0.75, 0.625, 0.5, 0.625, 0.5, 0.625, 0.75, 0.625, 0.25, 0.625, 0.0, 0.625, 0.0, 0.625, 0.25, 0.625, 0.75, 0.625, 0.75, 0.625, 0.75, 0.625, 0.75, 0.625, 0.75, 0.625, 0.75, 0.625, 0.75, 0.625, 0.75, 0.75, 0.75, 0.625, 0.75, 0.625, 0.75, 0.75, 0.75, 0.875, 0.75, 0.75, 0.75, 0.75, 0.75, 0.875, 0.75, 0.625, 0.25, 0.625, 0.0, 0.625, 0.0, 0.625, 0.25, 0.625, 0.75, 0.625, 0.5, 0.625, 0.5, 0.625, 0.75, 0.875, 0.75, 0.75, 0.75, 0.75, 0.75, 0.875, 0.75, 0.875, 0.75, 0.75, 0.75, 0.75, 0.75, 0.875, 0.75, 0.625, 0.75, 0.625, 0.5, 0.625, 0.5, 0.625, 0.75, 0.625, 0.75, 0.625, 0.5, 0.625, 0.5, 0.625, 0.75, 0.5308, 0.5, 0.5958, 0.5, 0.625, 0.5774, 0.625, 0.75, 0.5308, 0.75, 0.125, 0.5, 0.25, 0.5, 0.25, 0.625, 0.125, 0.625, 0.375, 0.5, 0.375, 0.625, 0.375, 0.625, 0.375, 0.5, 0.375, 0.75, 0.375, 0.625, 0.375, 0.625, 0.375, 0.75, 0.375, 0.5, 0.375, 0.625, 0.375, 0.625, 0.375, 0.5, 0.375, 0.5, 0.375, 0.625, 0.375, 0.625, 0.375, 0.5, 0.375, 0.0, 0.375, 0.125, 0.375, 0.125, 0.375, 0.0, 0.375, 0.0, 0.375, 0.125, 0.375, 0.125, 0.375, 0.0, 0.25, 0.5, 0.375, 0.5, 0.375, 0.625, 0.25, 0.625, 0.375, 0.0, 0.375, 0.125, 0.375, 0.125, 0.375, 0.0, 0.375, 0.0, 0.375, 0.125, 0.375, 0.125, 0.375, 0.0, 0.375, 0.5, 0.375, 0.625, 0.375, 0.625, 0.375, 0.5, 0.375, 0.5, 0.375, 0.625, 0.375, 0.625, 0.375, 0.5, 0.625, 0.75, 0.625, 0.5, 0.625, 0.5, 0.625, 0.75, 0.625, 0.75, 0.625, 0.5, 0.625, 0.5, 0.625, 0.75, 0.75, 0.75, 0.625, 0.75, 0.625, 0.75, 0.75, 0.75, 0.5308, 0.75, 0.5308, 0.875, 0.5308, 1.0, 0.5308, 1.0, 0.5308, 0.75, 0.5308, 0.75, 0.5308, 1.0, 0.5308, 0.9282, 0.5308, 0.8888, 0.5308, 0.8816, 0.5308, 0.8814, 0.5308, 0.8316, 0.5308, 0.75, 0.5308, 0.75, 0.5308, 0.75, 0.5308, 0.75, 0.5308, 0.0, 0.5308, 0.0, 0.5308, 0.0, 0.5308, 0.0, 0.5308, 1.0, 0.5308, 0.875, 0.5308, 0.75, 0.5308, 0.75, 0.5308, 1.0, 0.5308, 0.75, 0.5308, 0.75, 0.5308, 0.75, 0.5308, 0.75, 0.5308, 1.0, 0.5308, 0.75, 0.5308, 0.75, 0.5308, 1.0, 0.5308, 0.0, 0.5308, 0.0, 0.5308, 0.0, 0.5308, 0.0, 0.5308, 0.0, 0.5308, 0.75, 0.5308, 0.75, 0.5308, 0.0, 0.5308, 0.0, 0.5308, 0.75, 0.5308, 0.75, 0.5308, 0.0, 0.5308, 1.0, 0.5308, 0.0, 0.5308, 0.0, 0.5308, 1.0, 0.5308, 0.75, 0.5308, 1.0, 0.5308, 1.0, 0.5308, 0.75, 0.5308, 0.75, 0.5308, 0.75, 0.5308, 0.75, 0.5308, 0.75, 0.5308, 0.75, 0.5308, 0.75, 0.5308, 0.75, 0.5308, 0.75, 0.5308, 1.0, 0.5308, 1.0, 0.5308, 0.0, 0.5308, 0.5, 0.5308, 0.75, 0.5308, 0.75, 0.5308, 0.75, 0.5308, 0.75, 0.5308, 0.75, 0.5308, 0.75, 0.5308, 0.75, 0.5308, 0.75, 0.5308, 1.0, 0.5308, 1.0, 0.5308, 0.75, 0.5308, 0.0, 0.5308, 0.0, 0.5308, 0.0, 0.5308, 0.0, 0.5308, 0.75, 0.5308, 0.75, 0.5308, 0.75, 0.5308, 0.75, 0.5308, 0.75, 0.5308, 1.0, 0.5308, 1.0, 0.5308, 0.75, 0.5308, 1.0, 0.5308, 0.0, 0.5308, 0.0, 0.5308, 1.0, 0.5308, 1.0, 0.5308, 0.0, 0.5308, 0.0, 0.5308, 1.0, 0.5308, 0.0, 0.5308, 0.0, 0.5308, 0.0, 0.5308, 0.0, 0.5308, 0.0, 0.5308, 1.0, 0.5308, 0.0, 0.5308, 0.0, 0.5308, 0.75, 0.5308, 0.75, 0.5308, 0.0, 0.5308, 0.75, 0.5308, 1.0, 0.5308, 1.0, 0.5308, 0.75, 0.5308, 1.0, 0.5308, 1.0, 0.5308, 1.0, 0.5308, 0.75, 0.5308, 0.75, 0.5308, 0.75, 0.5308, 1.0, 0.5308, 1.0, 0.5308, 1.0, 0.5308, 0.0, 0.5308, 0.75, 0.5308, 0.75, 0.5308, 0.75, 0.5308, 0.75, 0.5308, 0.75, 0.5308, 0.75, 0.5308, 0.75, 0.5308, 0.75, 0.5308, 0.75, 0.5308, 0.75, 0.5308, 0.0, 0.5308, 0.0, 0.5308, 0.0, 0.5308, 0.0, 0.375, 0.875, 0.375, 1.0, 0.375, 1.0, 0.375, 0.875, 0.375, 0.75, 0.375, 0.5371, 0.375, 0.5, 0.375, 0.5, 0.375, 0.5569, 0.375, 0.6138, 0.375, 0.75, 0.0, 0.0, 0.0, 0.0, 0.0, 0.0, 0.0, 0.0, 0.375, 0.0, 0.375, 0.0, 0.375, 0.0, 0.375, 0.0, 0.375, 0.0, 0.375, 0.125, 0.375, 0.125, 0.375, 0.0, 0.0, 0.0, 0.0, 0.0, 0.0, 0.0, 0.0, 0.0, 0.375, 0.0, 0.375, 0.0, 0.375, 0.0, 0.375, 0.0, 0.0, 0.0, 0.0, 0.0, 0.0, 0.0, 0.0, 0.0, 0.375, 0.25, 0.375, 0.125, 0.375, 0.125, 0.375, 0.25, 0.375, 0.125, 0.375, 0.0, 0.375, 0.0, 0.375, 0.125, 0.375, 0.25, 0.375, 0.25, 0.375, 0.25, 0.375, 0.25, 0.375, 0.875, 0.375, 0.75, 0.375, 0.75, 0.375, 0.875, 0.375, 0.625, 0.375, 0.5432, 0.375, 0.5433, 0.375, 0.625, 0.375, 1.0, 0.375, 0.875, 0.375, 0.875, 0.375, 1.0, 0.375, 0.0, 0.375, 0.0, 0.375, 0.0, 0.375, 0.0, 0.375, 0.75, 0.375, 0.625, 0.375, 0.625, 0.375, 0.75, 0.375, 0.75, 0.375, 0.75, 0.375, 0.75, 0.375, 0.75, 0.375, 1.0, 0.375, 1.0, 0.375, 0.0, 0.375, 0.0, 0.375, 0.125, 0.375, 0.0, 0.375, 0.0, 0.375, 0.125, 0.375, 0.0, 0.375, 0.125, 0.375, 0.125, 0.375, 0.0, 0.375, 0.125, 0.375, 0.125, 0.375, 0.125, 0.375, 0.125, 0.375, 0.125, 0.375, 0.0, 0.375, 0.0, 0.375, 0.125, 0.0, 0.0, 0.0, 0.0, 0.0, 0.0, 0.0, 0.0, 0.375, 0.875, 0.375, 0.75, 0.375, 0.75, 0.375, 0.875, 0.375, 0.625, 0.375, 0.5, 0.375, 0.5, 0.375, 0.625, 0.375, 0.75, 0.375, 0.875, 0.375, 0.875, 0.375, 0.75, 0.375, 0.75, 0.375, 0.625, 0.375, 0.625, 0.375, 0.75, 0.375, 0.75, 0.375, 0.75, 0.375, 0.75, 0.375, 0.75, 0.375, 0.0, 0.375, 0.0, 0.375, 0.0, 0.375, 0.0, 0.375, 0.125, 0.375, 0.25, 0.375, 0.25, 0.375, 0.125, 0.375, 0.5, 0.375, 0.5432, 0.375, 0.625, 0.375, 0.625, 0.375, 0.5, 0.375, 1.0, 0.375, 0.0, 0.375, 0.0, 0.375, 1.0, 0.375, 0.625, 0.375, 0.75, 0.375, 0.75, 0.375, 0.625, 0.375, 0.125, 0.375, 0.25, 0.375, 0.25, 0.375, 0.125, 0.375, 0.125, 0.375, 0.25, 0.375, 0.25, 0.375, 0.125, 0.375, 0.875, 0.375, 1.0, 0.375, 1.0, 0.375, 0.875, 0.375, 0.625, 0.375, 0.5, 0.375, 0.5, 0.375, 0.625, 0.375, 0.75, 0.375, 0.875, 0.375, 0.875, 0.375, 0.75, 0.375, 0.875, 0.375, 0.75, 0.375, 0.75, 0.375, 0.875, 0.0, 0.0, 0.0, 0.0, 0.0, 0.0, 0.0, 0.0, 0.375, 0.875, 0.375, 0.75, 0.375, 0.75, 0.375, 0.875, 0.375, 0.625, 0.375, 0.5, 0.375, 0.5, 0.375, 0.625, 0.375, 0.75, 0.375, 0.625, 0.375, 0.625, 0.375, 0.75, 0.375, 1.0, 0.375, 0.875, 0.375, 0.875, 0.375, 1.0, 0.375, 0.75, 0.375, 0.75, 0.375, 0.75, 0.375, 0.25, 0.375, 0.125, 0.375, 0.125, 0.375, 0.25, 0.375, 1.0, 0.375, 0.0, 0.375, 0.0, 0.375, 0.0, 0.375, 0.0, 0.375, 0.0, 0.375, 0.125, 0.375, 0.125, 0.375, 0.25, 0.375, 0.125, 0.375, 0.125, 0.375, 0.25, 0.375, 0.875, 0.375, 1.0, 0.375, 1.0, 0.375, 0.875, 0.375, 0.125, 0.375, 0.0, 0.375, 0.0, 0.375, 0.125, 0.375, 0.625, 0.375, 0.5, 0.375, 0.5, 0.375, 0.625, 0.375, 1.809, 0.375, 1.809, 0.375, 0.0, 0.375, 0.0, 0.375, 0.75, 0.375, 0.75, 0.375, 0.75, 0.375, 0.875, 0.375, 0.75, 0.375, 0.75, 0.375, 0.875, 0.0, 0.0, 0.0, 0.0, 0.0, 0.0, 0.0, 0.0, 0.375, 0.625, 0.375, 0.75, 0.375, 0.75, 0.375, 0.625, 0.375, 1.0, 0.375, 0.875, 0.375, 0.875, 0.375, 1.0, 0.375, 0.125, 0.375, 0.0, 0.375, 0.0, 0.375, 0.125, 0.375, 0.125, 0.375, 0.0, 0.375, 0.0, 0.375, 0.125, 0.375, 1.0, 0.375, 0.875, 0.375, 0.875, 0.375, 1.0, 0.0, 0.0, 0.0, 0.0, 0.0, 0.0, 0.0, 0.0, 0.375, 0.875, 0.375, 0.75, 0.375, 0.75, 0.375, 0.875, 0.375, 0.75, 0.375, 0.875, 0.375, 0.875, 0.375, 0.75, 0.375, 1.0, 0.375, 1.0, 0.375, 1.0, 0.375, 1.0, 0.375, 0.625, 0.375, 0.5, 0.375, 0.5, 0.375, 0.625, 0.375, 0.875, 0.375, 1.0, 0.375, 1.0, 0.375, 0.875, 0.375, 0.75, 0.375, 0.625, 0.375, 0.625, 0.375, 0.75, 0.375, 0.75, 0.375, 0.75, 0.375, 0.75, 0.375, 0.75, 0.375, 0.5, 0.375, 0.625, 0.375, 0.625, 0.375, 0.5, 0.375, 1.0, 0.375, 0.0, 0.375, 0.0, 0.375, 1.0, 0.375, 0.625, 0.375, 0.75, 0.375, 0.75, 0.375, 0.625, 0.375, 0.5, 0.375, 0.625, 0.375, 0.625, 0.375, 0.5, 0.375, 0.625, 0.375, 0.75, 0.375, 0.75, 0.375, 0.625, 0.375, 0.75, 0.375, 0.75, 0.375, 0.75, 0.375, 0.5, 0.375, 0.625, 0.375, 0.625, 0.375, 0.5, 0.375, 0.75, 0.375, 0.625, 0.375, 0.625, 0.375, 0.75, 0.375, 1.0, 0.375, 0.0, 0.375, 0.0, 0.375, 1.0, 0.375, 0.75, 0.375, 0.75, 0.375, 0.75, 0.375, 0.75, 0.375, 0.875, 0.375, 1.0, 0.375, 1.0, 0.375, 0.875, 0.375, 0.75, 0.375, 0.875, 0.375, 0.875, 0.375, 0.75, 0.375, 1.0, 0.375, 0.0, 0.375, 0.0, 0.375, 1.0, 0.375, 0.75, 0.375, 0.75, 0.375, 0.75, 0.375, 0.75, 0.375, 0.75, 0.375, 0.75, 0.375, 0.75, 0.375, 0.75, 0.375, 0.0, 0.375, 1.0, 0.375, 1.0, 0.375, 0.0, 0.375, 1.0, 0.375, 0.875, 0.375, 0.875, 0.375, 1.0, 0.375, 0.125, 0.375, 0.25, 0.375, 0.25, 0.375, 0.125, 0.375, 0.125, 0.375, 0.0, 0.375, 0.0, 0.375, 0.125, 0.375, 0.25, 0.375, 0.125, 0.375, 0.125, 0.375, 0.25, 0.375, 0.0, 0.375, 0.125, 0.375, 0.125, 0.375, 0.0, 0.375, 0.0, 0.375, 0.0, 0.375, 0.0, 0.375, 0.0, 0.375, 0.0, 0.375, 0.0, 0.375, 0.0, 0.375, 0.0, 0.375, 0.0, 0.375, 0.0, 0.375, 0.75, 0.375, 0.75, 0.375, 0.75, 0.375, 0.75, 0.625, 0.75, 0.625, 0.5, 0.625, 0.5, 0.625, 0.75, 0.625, 0.25, 0.625, 0.0, 0.625, 0.0, 0.625, 0.25, 0.75, 0.75, 0.625, 0.75, 0.625, 0.75, 0.75, 0.75, 0.875, 0.75, 0.75, 0.75, 0.75, 0.75, 0.875, 0.75, 0.625, 0.75, 0.625, 0.5, 0.625, 0.5, 0.625, 0.75, 0.625, 0.75, 0.625, 0.5, 0.625, 0.5, 0.625, 0.75, 0.75, 0.75, 0.625, 0.75, 0.625, 0.75, 0.75, 0.75, 0.625, 0.75, 0.625, 0.75, 0.625, 0.75, 0.625, 0.75, 0.75, 0.75, 0.625, 0.75, 0.625, 0.75, 0.75, 0.75, 0.625, 0.75, 0.75, 0.75, 0.75, 0.75, 0.625, 0.75, 0.75, 0.75, 0.875, 0.75, 0.875, 0.75, 0.75, 0.75, 0.625, 0.25, 0.625, 0.0, 0.625, 0.0, 0.625, 0.25, 0.625, 0.25, 0.625, 0.0, 0.625, 0.0, 0.625, 0.25, 0.875, 0.75, 0.875, 0.5, 0.875, 0.5, 0.875, 0.75, 0.625, 0.0, 0.875, 0.75, 0.625, 0.0, 0.625, 0.75, 0.625, 0.75, 0.625, 0.75, 0.625, 0.75, 0.625, 0.75, 0.625, 0.75, 0.625, 0.75, 0.875, 0.75, 0.875, 0.75, 0.875, 0.75, 0.625, 0.75, 0.625, 0.75, 0.625, 0.5, 0.625, 0.5, 0.625, 0.5073, 0.625, 0.5374, 0.625, 0.5513, 0.625, 0.5551, 0.625, 0.5604, 0.625, 0.5676, 0.625, 0.5076, 0.625, 0.5, 0.625, 0.5, 0.625, 0.75, 0.625, 0.75, 0.625, 0.75, 0.625, 0.75, 0.75, 0.75, 0.875, 0.75, 0.875, 0.75, 0.75, 0.75, 0.625, 0.0, 0.875, 0.75, 0.875, 0.75, 0.625, 0.0, 0.625, 0.75, 0.625, 0.75, 0.625, 0.75, 0.625, 0.75, 0.75, 0.75, 0.625, 0.75, 0.625, 0.75, 0.75, 0.75, 0.875, 0.5, 0.875, 0.75, 0.875, 0.75, 0.875, 0.5, 0.625, 0.75, 0.625, 0.75, 0.625, 0.75, 0.625, 0.75, 0.625, 0.75, 0.625, 0.75, 0.625, 0.75, 0.625, 0.75, 0.875, 0.5, 0.875, 0.75, 0.875, 0.75, 0.875, 0.5, 0.875, 0.75, 0.75, 0.75, 0.75, 0.75, 0.875, 0.75, 0.75, 0.75, 0.625, 0.75, 0.625, 0.75, 0.75, 0.75, 0.875, 0.5, 0.875, 0.75, 0.875, 0.75, 0.875, 0.5, 0.875, 0.75, 0.75, 0.75, 0.75, 0.75, 0.875, 0.75, 0.625, 0.75, 0.625, 0.5, 0.625, 0.5, 0.625, 0.75, 0.875, 0.75, 0.75, 0.75, 0.75, 0.75, 0.875, 0.75, 0.75, 0.75, 0.625, 0.75, 0.625, 0.75, 0.75, 0.75, 0.875, 0.5, 0.875, 0.75, 0.875, 0.75, 0.875, 0.5, 0.625, 0.75, 0.625, 0.5, 0.625, 0.5, 0.625, 0.75, 0.625, 0.75, 0.625, 0.75, 0.625, 0.75, 0.625, 0.75, 0.875, 0.75, 0.75, 0.75, 0.75, 0.75, 0.875, 0.75, 0.75, 0.75, 0.625, 0.75, 0.625, 0.75, 0.75, 0.75, 0.875, 0.5, 0.875, 0.75, 0.875, 0.75, 0.875, 0.5, 0.625, 0.75, 0.625, 0.5, 0.625, 0.5, 0.625, 0.75, 0.625, 0.75, 0.625, 0.75, 0.625, 0.75, 0.625, 0.75, 0.75, 0.75, 0.625, 0.75, 0.625, 0.75, 0.75, 0.75, 0.875, 0.5, 0.875, 0.75, 0.875, 0.75, 0.875, 0.5, 0.625, 0.75, 0.625, 0.75, 0.625, 0.75, 0.625, 0.75, 0.625, 0.75, 0.625, 0.5, 0.625, 0.5, 0.625, 0.75, 0.625, 0.75, 0.625, 0.75, 0.625, 0.75, 0.625, 0.75, 0.75, 0.5, 0.875, 0.5, 0.875, 0.75, 0.75, 0.75, 0.625, 0.5, 0.75, 0.5, 0.75, 0.75, 0.625, 0.75, 0.625, 0.5, 0.625, 0.75, 0.625, 0.75, 0.625, 0.5, 0.875, 0.75, 0.75, 0.75, 0.75, 0.75, 0.875, 0.75, 0.625, 0.75, 0.625, 0.5, 0.625, 0.5, 0.625, 0.75, 0.6111, 0.25, 0.625, 0.1409, 0.625, 0.25, 0.6104, 0.5, 0.625, 0.5292, 0.625, 0.5292, 0.6104, 0.5, 0.625, 0.5292, 0.6104, 0.5, 0.625, 0.5, 0.625, 0.75, 0.625, 0.5774, 0.625, 0.5774, 0.625, 0.75, 0.625, 0.75, 0.625, 0.5292, 0.625, 0.5, 0.625, 0.5, 0.625, 0.75, 0.875, 0.75, 0.625, 0.75, 0.625, 0.75, 0.875, 0.75, 0.875, 0.75, 0.625, 0.75, 0.625, 0.75, 0.75, 0.75, 0.875, 0.75, 0.625, 0.08871, 0.625, 0.0, 0.625, 0.0, 0.625, 0.08871, 0.625, 0.0, 0.625, 0.08871, 0.625, 0.0, 0.625, 0.75, 0.625, 0.5774, 0.625, 0.5292, 0.625, 0.75, 0.875, 0.75, 0.625, 0.75, 0.625, 0.75, 0.875, 0.75, 0.625, 0.0, 0.625, 0.1409, 0.625, 0.08871, 0.625, 0.0, 0.625, 0.0, 0.625, 0.1409, 0.625, 0.1409, 0.625, 0.0, 0.625, 0.5774, 0.625, 0.5774, 0.625, 0.5774, 0.625, 0.75, 0.875, 0.75, 0.875, 0.75, 0.625, 0.75, 0.625, 0.5292, 0.625, 0.75, 0.625, 0.75, 0.625, 0.5292, 0.625, 0.5292, 0.625, 0.5292, 0.625, 0.5292, 0.625, 0.5774, 0.5958, 0.5, 0.6104, 0.5, 0.625, 0.5292, 0.625, 0.5774, 0.5958, 0.5, 0.5958, 0.5, 0.625, 0.5774, 0.625, 0.5774, 0.625, 0.5292, 0.625, 0.5292, 0.625, 0.5774, 0.5928, 0.25, 0.625, 0.08871, 0.625, 0.1409, 0.6111, 0.25, 0.625, 0.1409, 0.6111, 0.25, 0.6111, 0.25, 0.625, 0.1409, 0.5928, 0.25, 0.625, 0.08871, 0.625, 0.08871, 0.5928, 0.25, 0.625, 0.1409, 0.625, 0.1409, 0.625, 0.08871, 0.625, 0.08871, 0.625, 0.08871, 0.625, 0.08871, 0.625, 0.08871, 0.625, 0.1409, 0.625, 0.1409, 0.625, 0.1409, 0.625, 0.5374, 0.625, 0.5073, 0.625, 0.5073, 0.625, 0.5374, 0.625, 0.5513, 0.625, 0.5374, 0.625, 0.5374, 0.625, 0.5513, 0.625, 0.5, 0.625, 0.5076, 0.625, 0.5076, 0.625, 0.5, 0.625, 0.5676, 0.625, 0.5604, 0.625, 0.5604, 0.625, 0.5676, 0.625, 0.5551, 0.625, 0.5513, 0.625, 0.5513, 0.625, 0.5551, 0.625, 0.5076, 0.625, 0.5676, 0.625, 0.5676, 0.625, 0.5076, 0.625, 0.5551, 0.625, 0.5513, 0.625, 0.5513, 0.625, 0.5551, 0.625, 0.5075, 0.625, 0.5073, 0.625, 0.5073, 0.625, 0.5075, 0.625, 0.5075, 0.625, 0.5076, 0.625, 0.5676, 0.625, 0.5604, 0.625, 0.5551, 0.625, 0.5076, 0.625, 0.5075, 0.625, 0.5075, 0.625, 0.5076, 0.625, 0.5073, 0.625, 0.5075, 0.625, 0.5513, 0.625, 0.5374, 0.625, 0.5073, 0.625, 0.5, 0.625, 0.5, 0.625, 0.5073, 0.625, 0.5073, 0.625, 0.5, 0.625, 0.5, 0.625, 0.5073, 0.625, 0.5604, 0.625, 0.5551, 0.625, 0.5551, 0.625, 0.5604, 0.625, 0.5, 0.625, 0.5076, 0.625, 0.5075, 0.625, 0.5, 0.625, 0.5, 0.625, 0.5075, 0.625, 0.5075, 0.625, 0.5, 0.625, 0.5, 0.625, 0.5075, 0.625, 0.5073, 0.625, 0.5, 0.625, 0.5513, 0.625, 0.5075, 0.625, 0.5075, 0.625, 0.5551, 0.625, 0.5513, 0.625, 0.5075, 0.625, 0.5075, 0.625, 0.5513, 0.625, 0.5075, 0.625, 0.5551, 0.625, 0.5551, 0.625, 0.5075, 0.625, 0.5, 0.625, 0.5076, 0.625, 0.5076, 0.625, 0.5, 0.5308, 0.8316, 0.5308, 0.8814, 0.5308, 0.8816, 0.5308, 0.875, 0.5308, 0.8316, 0.5308, 0.875, 0.5308, 0.875, 0.5308, 0.8316, 0.5308, 0.8347, 0.5308, 0.8316, 0.5308, 0.8316, 0.5308, 0.8347, 0.5308, 0.9206, 0.5308, 0.9175, 0.5308, 0.9175, 0.5308, 0.9206, 0.5308, 0.8758, 0.5308, 0.8823, 0.5308, 0.8881, 0.5308, 0.9175, 0.5308, 0.9206, 0.5308, 0.9217, 0.5308, 0.9254, 0.5308, 0.9282, 0.5308, 1.0, 0.5308, 1.0, 0.5308, 0.75, 0.5308, 0.75, 0.5308, 0.8316, 0.5308, 0.8347, 0.5308, 0.8396, 0.5308, 0.8408, 0.5308, 0.8449, 0.5308, 0.8396, 0.5308, 0.8347, 0.5308, 0.8347, 0.5308, 0.8396, 0.5308, 0.8881, 0.5308, 0.8823, 0.5308, 0.8823, 0.5308, 0.8881, 0.5308, 0.9217, 0.5308, 0.9206, 0.5308, 0.9206, 0.5308, 0.9217, 0.5308, 0.8823, 0.5308, 0.8758, 0.5308, 0.8758, 0.5308, 0.8823, 0.5308, 0.8758, 0.5308, 0.8449, 0.5308, 0.8449, 0.5308, 0.8758, 0.5308, 0.9282, 0.5308, 0.9254, 0.5308, 0.9254, 0.5308, 0.9282, 0.5308, 0.8888, 0.5308, 0.9282, 0.5308, 0.9282, 0.5308, 0.8888, 0.5308, 0.8449, 0.5308, 0.8408, 0.5308, 0.8408, 0.5308, 0.8449, 0.5308, 0.9254, 0.5308, 0.9217, 0.5308, 0.9217, 0.5308, 0.9254, 0.5308, 0.8753, 0.5308, 0.875, 0.5308, 0.875, 0.5308, 0.8753, 0.5308, 0.8881, 0.5308, 0.8823, 0.5308, 0.8823, 0.5308, 0.8881, 0.5308, 0.9217, 0.5308, 0.9206, 0.5308, 0.9206, 0.5308, 0.9217, 0.5308, 0.8449, 0.5308, 0.8408, 0.5308, 0.8754, 0.5308, 0.8758, 0.5308, 0.8823, 0.5308, 0.8758, 0.5308, 0.8758, 0.5308, 0.8823, 0.5308, 0.8396, 0.5308, 0.8347, 0.5308, 0.8316, 0.5308, 0.875, 0.5308, 0.8753, 0.5308, 0.9254, 0.5308, 0.9217, 0.5308, 0.8885, 0.5308, 0.8888, 0.5308, 0.9282, 0.5308, 0.9206, 0.5308, 0.8885, 0.5308, 0.8885, 0.5308, 0.9206, 0.5308, 0.8885, 0.5308, 0.9206, 0.5308, 0.9175, 0.5308, 0.8881, 0.5308, 0.8885, 0.5308, 0.8881, 0.5308, 0.8881, 0.5308, 0.8885, 0.5308, 0.8758, 0.5308, 0.8754, 0.5308, 0.8754, 0.5308, 0.8758, 0.5308, 0.8754, 0.5308, 0.8408, 0.5308, 0.8408, 0.5308, 0.8754, 0.5308, 0.8816, 0.5308, 0.8888, 0.5308, 0.8888, 0.5308, 0.8816, 0.5308, 0.8408, 0.5308, 0.8396, 0.5308, 0.8396, 0.5308, 0.8408, 0.5308, 0.875, 0.5308, 0.8816, 0.5308, 0.8816, 0.5308, 0.875, 0.5308, 0.9175, 0.5308, 0.8881, 0.5308, 0.8881, 0.5308, 0.9175, 0.5308, 0.875, 0.5308, 0.8816, 0.5308, 0.8818, 0.5308, 0.8753, 0.5308, 0.8753, 0.5308, 0.8818, 0.5308, 0.8819, 0.5308, 0.8754, 0.5308, 0.8754, 0.5308, 0.8819, 0.5308, 0.8823, 0.5308, 0.8758, 0.5308, 0.8408, 0.5308, 0.8396, 0.5308, 0.8753, 0.5308, 0.8754, 0.5308, 0.8885, 0.5308, 0.9217, 0.5308, 0.9206, 0.5308, 0.8885, 0.5308, 0.8885, 0.5308, 0.8881, 0.5308, 0.8823, 0.5308, 0.8819, 0.5308, 0.8885, 0.5308, 0.8819, 0.5308, 0.8818, 0.5308, 0.8885, 0.5308, 0.8885, 0.5308, 0.8818, 0.5308, 0.8816, 0.5308, 0.8888, 0.5308, 0.8888, 0.5308, 0.8885, 0.5308, 0.8885, 0.5308, 0.8888, 0.5308, 0.8396, 0.5308, 0.8753, 0.5308, 0.8753, 0.5308, 0.8396, 0.5308, 0.8816, 0.5308, 0.8888, 0.5308, 0.8888, 0.5308, 0.8816, 0.5308, 0.8408, 0.5308, 0.8396, 0.5308, 0.8396, 0.5308, 0.8408, 0.5308, 0.875, 0.5308, 0.8816, 0.5308, 0.8816, 0.5308, 0.875, 0.5308, 0.8885, 0.5308, 0.9217, 0.5308, 0.9217, 0.5308, 0.8885, 0.375, 0.5, 0.3827, 0.5, 0.4176, 0.5903, 0.4028, 0.5, 0.4531, 0.5, 0.4972, 0.6111, 0.459, 0.6242, 0.375, 0.6138, 0.375, 0.5679, 0.375, 0.558, 0.375, 0.559, 0.375, 0.6138, 0.459, 0.6242, 0.4972, 0.6111, 0.4531, 0.5, 0.5308, 0.5, 0.5308, 0.75, 0.375, 0.75, 0.4176, 0.5903, 0.3827, 0.5, 0.3827, 0.5, 0.4176, 0.5903, 0.4028, 0.5, 0.4176, 0.5903, 0.3827, 0.5, 0.375, 0.5569, 0.375, 0.5, 0.375, 0.5, 0.375, 0.5569, 0.4972, 0.6111, 0.459, 0.6242, 0.459, 0.6242, 0.4972, 0.6111, 0.459, 0.6242, 0.375, 0.6138, 0.375, 0.6138, 0.459, 0.6242, 0.4531, 0.5, 0.4972, 0.6111, 0.4972, 0.6111, 0.4531, 0.5, 0.375, 0.6138, 0.375, 0.5569, 0.375, 0.5, 0.375, 0.5, 0.375, 0.5133, 0.375, 0.5239, 0.375, 0.5358, 0.4028, 0.5, 0.4176, 0.5903, 0.4176, 0.5903, 0.4028, 0.5, 0.375, 0.5679, 0.375, 0.558, 0.375, 0.558, 0.375, 0.5679, 0.375, 0.5481, 0.375, 0.559, 0.375, 0.559, 0.375, 0.5481, 0.375, 0.559, 0.375, 0.5481, 0.375, 0.5, 0.375, 0.6138, 0.375, 0.5679, 0.375, 0.5269, 0.375, 0.5358, 0.375, 0.5358, 0.375, 0.5269, 0.375, 0.5269, 0.375, 0.5133, 0.375, 0.5, 0.375, 0.5481, 0.375, 0.558, 0.375, 0.5679, 0.375, 0.6138, 0.375, 0.5358, 0.375, 0.5358, 0.375, 0.5239, 0.375, 0.5133, 0.375, 0.5269, 0.375, 0.5133, 0.375, 0.5269, 0.375, 0.5269, 0.375, 0.5133, 0.375, 0.5358, 0.375, 0.5239, 0.375, 0.5239, 0.375, 0.5358, 0.375, 0.558, 0.375, 0.5481, 0.375, 0.5481, 0.375, 0.558, 0.375, 0.559, 0.375, 0.5679, 0.375, 0.5679, 0.375, 0.559, 0.375, 0.5239, 0.375, 0.5133, 0.375, 0.5133, 0.375, 0.5239, 0.875, 0.75, 0.75, 0.75, 0.75, 0.75, 0.875, 0.75, 0.625, 0.75, 0.625, 0.75, 0.625, 0.75, 0.625, 0.75, 0.75, 0.75, 0.875, 0.75, 0.875, 0.75, 0.75, 0.75, 0.875, 0.75, 0.696, 0.2129, 0.875, 0.75, 0.875, 0.75, 0.625, 0.75, 0.625, 0.75, 0.625, 0.75, 0.625, 0.75, 0.75, 0.75, 0.625, 0.75, 0.625, 0.75, 0.75, 0.75, 0.625, 0.75, 0.625, 0.75, 0.625, 0.75, 0.625, 0.75, 0.696, 0.2129, 0.625, 0.0, 0.875, 0.75, 0.875, 0.75, 0.75, 0.75, 0.875, 0.75, 0.875, 0.75, 0.75, 0.75, 0.625, 0.75, 0.625, 0.75, 0.625, 0.75, 0.625, 0.75, 0.625, 0.75, 0.625, 0.75, 0.625, 0.75, 0.625, 0.75, 0.625, 0.25, 0.625, 0.0, 0.625, 0.0, 0.625, 0.25, 0.75, 0.75, 0.625, 0.75, 0.625, 0.75, 0.75, 0.75, 0.625, 0.75, 0.625, 0.5, 0.625, 0.5, 0.625, 0.75, 0.625, 0.75, 0.625, 0.75, 0.625, 0.75, 0.625, 0.75, 0.875, 0.75, 0.696, 0.2129, 0.696, 0.2129, 0.875, 0.75, 0.625, 0.0, 0.625, 0.25, 0.625, 0.25, 0.625, 0.0, 0.625, 0.25, 0.625, 0.0, 0.625, 0.0, 0.625, 0.25, 0.625, 0.75, 0.75, 0.75, 0.75, 0.75, 0.625, 0.75, 0.625, 0.5, 0.625, 0.75, 0.625, 0.75, 0.625, 0.5, 0.625, 0.75, 0.625, 0.5, 0.625, 0.5, 0.625, 0.75, 0.375, 0.6138, 0.375, 0.5569, 0.375, 0.5569, 0.375, 0.6138, 0.375, 0.5052, 0.375, 0.5054, 0.375, 0.5054, 0.375, 0.5052, 0.375, 0.5, 0.375, 0.5371, 0.375, 0.5376, 0.375, 0.5316, 0.375, 0.5, 0.375, 0.75, 0.375, 0.625, 0.375, 0.625, 0.375, 0.75, 0.375, 0.75, 0.375, 0.75, 0.375, 0.75, 0.375, 0.875, 0.375, 1.0, 0.375, 0.0, 0.375, 1.0, 0.375, 0.875, 0.375, 0.875, 0.375, 0.75, 0.375, 0.75, 0.375, 0.75, 0.375, 0.875, 0.375, 0.0, 0.375, 0.0, 0.375, 0.0, 0.375, 0.0, 0.375, 1.0, 0.375, 1.0, 0.375, 0.0, 0.375, 0.875, 0.375, 1.0, 0.375, 1.0, 0.375, 0.875, 0.375, 0.75, 0.375, 0.75, 0.375, 0.75, 0.375, 0.75, 0.375, 0.875, 0.375, 0.875, 0.375, 0.75, 0.375, 1.0, 0.375, 0.875, 0.375, 0.875, 0.375, 1.0, 0.375, 0.0, 0.375, 0.25, 0.375, 0.25, 0.375, 0.125, 0.375, 0.0, 0.375, 0.125, 0.375, 0.0, 0.375, 0.0, 0.375, 0.125, 0.375, 0.0, 0.375, 0.25, 0.375, 0.25, 0.375, 0.0, 0.375, 0.25, 0.375, 0.125, 0.375, 0.125, 0.375, 0.25, 0.375, 0.0, 0.375, 0.0, 0.375, 0.0, 0.375, 1.0, 0.375, 0.75, 0.375, 0.75, 0.375, 0.75, 0.375, 0.75, 0.375, 0.5, 0.375, 0.5316, 0.375, 0.532, 0.375, 0.5052, 0.375, 0.5, 0.375, 0.5433, 0.375, 0.5366, 0.375, 0.5366, 0.375, 0.5433, 0.375, 0.5054, 0.375, 0.536, 0.375, 0.536, 0.375, 0.5054, 0.375, 0.5366, 0.375, 0.5, 0.375, 0.5, 0.375, 0.5366, 0.375, 0.5433, 0.375, 0.5376, 0.375, 0.75, 0.375, 0.75, 0.375, 0.625, 0.375, 0.536, 0.375, 0.5054, 0.375, 0.5052, 0.375, 0.532, 0.375, 0.5, 0.375, 0.5052, 0.375, 0.5054, 0.375, 0.5, 0.375, 0.5, 0.375, 0.5054, 0.375, 0.536, 0.375, 0.5366, 0.375, 0.5, 0.375, 0.5366, 0.375, 0.536, 0.375, 0.532, 0.375, 0.5316, 0.375, 0.5376, 0.375, 0.5433, 0.375, 0.536, 0.375, 0.532, 0.375, 0.532, 0.375, 0.536, 0.375, 0.5, 0.375, 0.5316, 0.375, 0.5316, 0.375, 0.5, 0.375, 0.5376, 0.375, 0.5433, 0.375, 0.5433, 0.375, 0.5376, 0.375, 0.532, 0.375, 0.5052, 0.375, 0.5052, 0.375, 0.532, 0.375, 0.5316, 0.375, 0.5376, 0.375, 0.5376, 0.375, 0.5316, 0.375, 0.5376, 0.375, 0.5371, 0.375, 0.75, 0.375, 0.75, 0.375, 0.5433, 0.375, 0.5432, 0.375, 0.5, 0.375, 0.5, 0.375, 0.5366])
me_cube_001.materials.append(mat_robe)
me_cube_001.materials.append(mat_cloths_line)
me_cube_001.materials.append(mat_skin)
me_cube_001.materials.append(mat_shields)
me_cube_001.materials.append(mat_shields_line)
me_cube_001.materials.append(mat_shorts)
me_cube_001.materials.append(mat_belt)
me_cube_001.materials.append(mat_metal)
me_cube_001.update()

# ---- objects
ob_light = bpy.data.objects.new('Light', light_light)
ob_camera = bpy.data.objects.new('Camera', cam_camera)
ob_cube = bpy.data.objects.new('Cube', me_cube_001)

# ---- transforms, parenting, visibility, modifiers, constraints
ob_light.location = (4.076, 1.005, 5.904)
ob_light.rotation_euler = (0.6503, 0.05522, 1.866)
ob_light.lock_rotations_4d = False
ob_light.empty_display_type = 'ARROWS'
ob_light.color = (0.0, 0.0, 0.0, 0.0)
ob_light.lineart.crease_threshold = 0.0
ob_camera.location = (7.359, -6.926, 4.958)
ob_camera.rotation_euler = (1.109, 0.0, 0.8149)
ob_camera.lock_rotations_4d = False
ob_camera.empty_display_type = 'ARROWS'
ob_camera.color = (0.0, 0.0, 0.0, 0.0)
ob_camera.display_type = 'WIRE'
ob_camera.lineart.crease_threshold = 0.0
ob_cube.location = (0.0, 0.0, 0.5971)
ob_cube.scale = (1.0, 1.0, 0.5882)
_m = ob_cube.modifiers.new('Mirror', 'MIRROR')
_m.use_axis = (False, True, False)
_m.use_clip = True

# ---- collection membership
col_collection.objects.link(ob_light)
col_collection.objects.link(ob_camera)
col_collection.objects.link(ob_cube)

# ---- scene / render settings (as saved in the file)
scene.camera = ob_camera
scene.frame_start = 1; scene.frame_end = 250; scene.frame_set(1)
scene.render.engine = 'BLENDER_EEVEE_NEXT'
scene.cycles.sampling_pattern = 'TABULATED_SOBOL'
bpy.context.view_layer.update()
